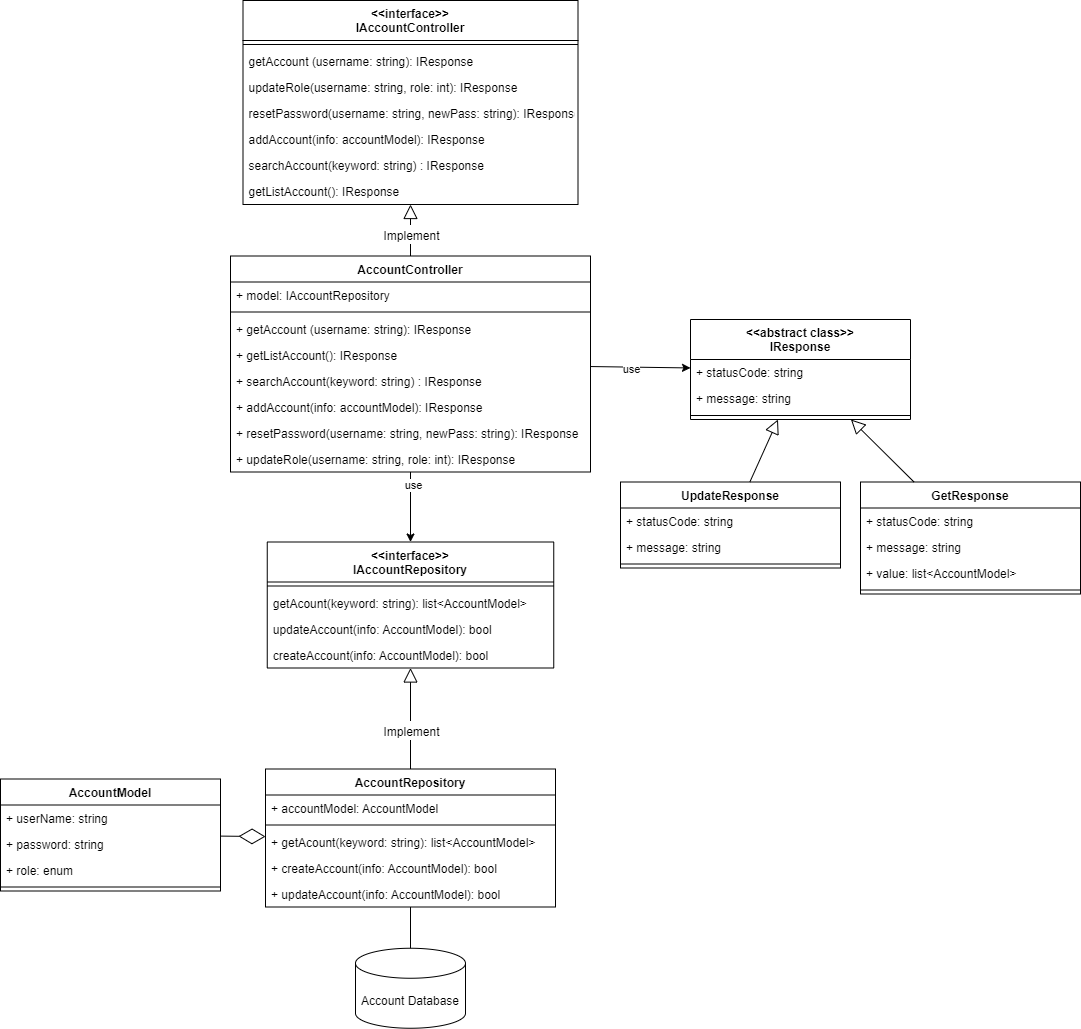

The diagram above was exported from draw.io. Its source (the exported page's mxGraphModel, read from the mxfile embedded in the PNG):
<mxGraphModel dx="7424" dy="6767" grid="1" gridSize="10" guides="1" tooltips="1" connect="1" arrows="1" fold="1" page="1" pageScale="1" pageWidth="3300" pageHeight="4681" math="0" shadow="0">
  <root>
    <mxCell id="0" />
    <mxCell id="1" parent="0" />
    <mxCell id="2" style="edgeStyle=none;rounded=0;orthogonalLoop=1;jettySize=auto;html=1;fontSize=16;startArrow=none;startFill=0;endArrow=classic;endFill=1;" edge="1" source="6" target="23" parent="1">
      <mxGeometry relative="1" as="geometry" />
    </mxCell>
    <mxCell id="3" value="use" style="edgeLabel;html=1;align=center;verticalAlign=middle;resizable=0;points=[];" connectable="0" vertex="1" parent="2">
      <mxGeometry x="-0.6608" y="2" relative="1" as="geometry">
        <mxPoint as="offset" />
      </mxGeometry>
    </mxCell>
    <mxCell id="4" style="edgeStyle=none;rounded=0;orthogonalLoop=1;jettySize=auto;html=1;endArrow=classic;endFill=1;" edge="1" source="6" target="45" parent="1">
      <mxGeometry relative="1" as="geometry" />
    </mxCell>
    <mxCell id="5" value="use" style="edgeLabel;html=1;align=center;verticalAlign=middle;resizable=0;points=[];" connectable="0" vertex="1" parent="4">
      <mxGeometry x="-0.218" y="-1" relative="1" as="geometry">
        <mxPoint as="offset" />
      </mxGeometry>
    </mxCell>
    <mxCell id="6" value="AccountController" style="swimlane;fontStyle=1;align=center;verticalAlign=top;childLayout=stackLayout;horizontal=1;startSize=26;horizontalStack=0;resizeParent=1;resizeParentMax=0;resizeLast=0;collapsible=1;marginBottom=0;" vertex="1" parent="1">
      <mxGeometry x="3452" y="1179.5" width="360" height="216" as="geometry" />
    </mxCell>
    <mxCell id="7" value="+ model: IAccountRepository" style="text;strokeColor=none;fillColor=none;align=left;verticalAlign=top;spacingLeft=4;spacingRight=4;overflow=hidden;rotatable=0;points=[[0,0.5],[1,0.5]];portConstraint=eastwest;" vertex="1" parent="6">
      <mxGeometry y="26" width="360" height="26" as="geometry" />
    </mxCell>
    <mxCell id="8" value="" style="line;strokeWidth=1;fillColor=none;align=left;verticalAlign=middle;spacingTop=-1;spacingLeft=3;spacingRight=3;rotatable=0;labelPosition=right;points=[];portConstraint=eastwest;strokeColor=inherit;" vertex="1" parent="6">
      <mxGeometry y="52" width="360" height="8" as="geometry" />
    </mxCell>
    <mxCell id="9" value="+ getAccount (username: string): IResponse" style="text;strokeColor=none;fillColor=none;align=left;verticalAlign=top;spacingLeft=4;spacingRight=4;overflow=hidden;rotatable=0;points=[[0,0.5],[1,0.5]];portConstraint=eastwest;" vertex="1" parent="6">
      <mxGeometry y="60" width="360" height="26" as="geometry" />
    </mxCell>
    <mxCell id="10" value="+ getListAccount(): IResponse" style="text;strokeColor=none;fillColor=none;align=left;verticalAlign=top;spacingLeft=4;spacingRight=4;overflow=hidden;rotatable=0;points=[[0,0.5],[1,0.5]];portConstraint=eastwest;" vertex="1" parent="6">
      <mxGeometry y="86" width="360" height="26" as="geometry" />
    </mxCell>
    <mxCell id="11" value="+ searchAccount(keyword: string) : IResponse" style="text;strokeColor=none;fillColor=none;align=left;verticalAlign=top;spacingLeft=4;spacingRight=4;overflow=hidden;rotatable=0;points=[[0,0.5],[1,0.5]];portConstraint=eastwest;" vertex="1" parent="6">
      <mxGeometry y="112" width="360" height="26" as="geometry" />
    </mxCell>
    <mxCell id="12" value="+ addAccount(info: accountModel): IResponse&#10;" style="text;strokeColor=none;fillColor=none;align=left;verticalAlign=top;spacingLeft=4;spacingRight=4;overflow=hidden;rotatable=0;points=[[0,0.5],[1,0.5]];portConstraint=eastwest;" vertex="1" parent="6">
      <mxGeometry y="138" width="360" height="26" as="geometry" />
    </mxCell>
    <mxCell id="13" value="+ resetPassword(username: string, newPass: string): IResponse" style="text;strokeColor=none;fillColor=none;align=left;verticalAlign=top;spacingLeft=4;spacingRight=4;overflow=hidden;rotatable=0;points=[[0,0.5],[1,0.5]];portConstraint=eastwest;" vertex="1" parent="6">
      <mxGeometry y="164" width="360" height="26" as="geometry" />
    </mxCell>
    <mxCell id="14" value="+ updateRole(username: string, role: int): IResponse" style="text;strokeColor=none;fillColor=none;align=left;verticalAlign=top;spacingLeft=4;spacingRight=4;overflow=hidden;rotatable=0;points=[[0,0.5],[1,0.5]];portConstraint=eastwest;" vertex="1" parent="6">
      <mxGeometry y="190" width="360" height="26" as="geometry" />
    </mxCell>
    <mxCell id="15" value="AccountRepository" style="swimlane;fontStyle=1;align=center;verticalAlign=top;childLayout=stackLayout;horizontal=1;startSize=26;horizontalStack=0;resizeParent=1;resizeParentMax=0;resizeLast=0;collapsible=1;marginBottom=0;" vertex="1" parent="1">
      <mxGeometry x="3487" y="1692.5" width="290" height="138" as="geometry" />
    </mxCell>
    <mxCell id="16" value="+ accountModel: AccountModel" style="text;strokeColor=none;fillColor=none;align=left;verticalAlign=top;spacingLeft=4;spacingRight=4;overflow=hidden;rotatable=0;points=[[0,0.5],[1,0.5]];portConstraint=eastwest;" vertex="1" parent="15">
      <mxGeometry y="26" width="290" height="26" as="geometry" />
    </mxCell>
    <mxCell id="17" value="" style="line;strokeWidth=1;fillColor=none;align=left;verticalAlign=middle;spacingTop=-1;spacingLeft=3;spacingRight=3;rotatable=0;labelPosition=right;points=[];portConstraint=eastwest;strokeColor=inherit;" vertex="1" parent="15">
      <mxGeometry y="52" width="290" height="8" as="geometry" />
    </mxCell>
    <mxCell id="18" value="+ getAcount(keyword: string): list&lt;AccountModel&gt;" style="text;strokeColor=none;fillColor=none;align=left;verticalAlign=top;spacingLeft=4;spacingRight=4;overflow=hidden;rotatable=0;points=[[0,0.5],[1,0.5]];portConstraint=eastwest;" vertex="1" parent="15">
      <mxGeometry y="60" width="290" height="26" as="geometry" />
    </mxCell>
    <mxCell id="19" value="+ createAccount(info: AccountModel): bool&#10;" style="text;strokeColor=none;fillColor=none;align=left;verticalAlign=top;spacingLeft=4;spacingRight=4;overflow=hidden;rotatable=0;points=[[0,0.5],[1,0.5]];portConstraint=eastwest;" vertex="1" parent="15">
      <mxGeometry y="86" width="290" height="26" as="geometry" />
    </mxCell>
    <mxCell id="20" value="+ updateAccount(info: AccountModel): bool" style="text;strokeColor=none;fillColor=none;align=left;verticalAlign=top;spacingLeft=4;spacingRight=4;overflow=hidden;rotatable=0;points=[[0,0.5],[1,0.5]];portConstraint=eastwest;" vertex="1" parent="15">
      <mxGeometry y="112" width="290" height="26" as="geometry" />
    </mxCell>
    <mxCell id="21" value="Account Database" style="shape=cylinder3;whiteSpace=wrap;html=1;boundedLbl=1;backgroundOutline=1;size=15;" vertex="1" parent="1">
      <mxGeometry x="3577" y="1871.75" width="110" height="80" as="geometry" />
    </mxCell>
    <mxCell id="22" style="rounded=0;orthogonalLoop=1;jettySize=auto;html=1;startArrow=none;startFill=0;endArrow=none;endFill=0;" edge="1" source="15" target="21" parent="1">
      <mxGeometry relative="1" as="geometry" />
    </mxCell>
    <mxCell id="23" value="&lt;&lt;interface&gt;&gt;&#10;IAccountRepository" style="swimlane;fontStyle=1;align=center;verticalAlign=top;childLayout=stackLayout;horizontal=1;startSize=40;horizontalStack=0;resizeParent=1;resizeParentMax=0;resizeLast=0;collapsible=1;marginBottom=0;" vertex="1" parent="1">
      <mxGeometry x="3488.75" y="1465.5" width="286.5" height="126" as="geometry" />
    </mxCell>
    <mxCell id="24" value="" style="line;strokeWidth=1;fillColor=none;align=left;verticalAlign=middle;spacingTop=-1;spacingLeft=3;spacingRight=3;rotatable=0;labelPosition=right;points=[];portConstraint=eastwest;strokeColor=inherit;" vertex="1" parent="23">
      <mxGeometry y="40" width="286.5" height="8" as="geometry" />
    </mxCell>
    <mxCell id="25" value="getAcount(keyword: string): list&lt;AccountModel&gt;" style="text;strokeColor=none;fillColor=none;align=left;verticalAlign=top;spacingLeft=4;spacingRight=4;overflow=hidden;rotatable=0;points=[[0,0.5],[1,0.5]];portConstraint=eastwest;" vertex="1" parent="23">
      <mxGeometry y="48" width="286.5" height="26" as="geometry" />
    </mxCell>
    <mxCell id="26" value="updateAccount(info: AccountModel): bool" style="text;strokeColor=none;fillColor=none;align=left;verticalAlign=top;spacingLeft=4;spacingRight=4;overflow=hidden;rotatable=0;points=[[0,0.5],[1,0.5]];portConstraint=eastwest;" vertex="1" parent="23">
      <mxGeometry y="74" width="286.5" height="26" as="geometry" />
    </mxCell>
    <mxCell id="27" value="createAccount(info: AccountModel): bool&#10;" style="text;strokeColor=none;fillColor=none;align=left;verticalAlign=top;spacingLeft=4;spacingRight=4;overflow=hidden;rotatable=0;points=[[0,0.5],[1,0.5]];portConstraint=eastwest;" vertex="1" parent="23">
      <mxGeometry y="100" width="286.5" height="26" as="geometry" />
    </mxCell>
    <mxCell id="28" value="" style="endArrow=block;endFill=0;endSize=12;html=1;rounded=0;fontSize=16;" edge="1" source="15" target="23" parent="1">
      <mxGeometry width="160" relative="1" as="geometry">
        <mxPoint x="3394.5" y="1411.5" as="sourcePoint" />
        <mxPoint x="3554.5" y="1411.5" as="targetPoint" />
      </mxGeometry>
    </mxCell>
    <mxCell id="29" value="&lt;font style=&quot;font-size: 12px;&quot;&gt;Implement&lt;/font&gt;" style="edgeLabel;html=1;align=center;verticalAlign=middle;resizable=0;points=[];fontSize=16;" connectable="0" vertex="1" parent="28">
      <mxGeometry x="-0.3208" y="-3" relative="1" as="geometry">
        <mxPoint x="-3" y="-6" as="offset" />
      </mxGeometry>
    </mxCell>
    <mxCell id="30" value="AccountModel" style="swimlane;fontStyle=1;align=center;verticalAlign=top;childLayout=stackLayout;horizontal=1;startSize=26;horizontalStack=0;resizeParent=1;resizeParentMax=0;resizeLast=0;collapsible=1;marginBottom=0;" vertex="1" parent="1">
      <mxGeometry x="3222" y="1702.5" width="220" height="112" as="geometry" />
    </mxCell>
    <mxCell id="31" value="+ userName: string" style="text;strokeColor=none;fillColor=none;align=left;verticalAlign=top;spacingLeft=4;spacingRight=4;overflow=hidden;rotatable=0;points=[[0,0.5],[1,0.5]];portConstraint=eastwest;" vertex="1" parent="30">
      <mxGeometry y="26" width="220" height="26" as="geometry" />
    </mxCell>
    <mxCell id="32" value="+ password: string" style="text;strokeColor=none;fillColor=none;align=left;verticalAlign=top;spacingLeft=4;spacingRight=4;overflow=hidden;rotatable=0;points=[[0,0.5],[1,0.5]];portConstraint=eastwest;" vertex="1" parent="30">
      <mxGeometry y="52" width="220" height="26" as="geometry" />
    </mxCell>
    <mxCell id="33" value="+ role: enum" style="text;strokeColor=none;fillColor=none;align=left;verticalAlign=top;spacingLeft=4;spacingRight=4;overflow=hidden;rotatable=0;points=[[0,0.5],[1,0.5]];portConstraint=eastwest;" vertex="1" parent="30">
      <mxGeometry y="78" width="220" height="26" as="geometry" />
    </mxCell>
    <mxCell id="34" value="" style="line;strokeWidth=1;fillColor=none;align=left;verticalAlign=middle;spacingTop=-1;spacingLeft=3;spacingRight=3;rotatable=0;labelPosition=right;points=[];portConstraint=eastwest;strokeColor=inherit;" vertex="1" parent="30">
      <mxGeometry y="104" width="220" height="8" as="geometry" />
    </mxCell>
    <mxCell id="35" value="" style="endArrow=block;endFill=0;endSize=12;html=1;rounded=0;fontSize=16;" edge="1" source="6" target="37" parent="1">
      <mxGeometry width="160" relative="1" as="geometry">
        <mxPoint x="3577" y="1451.5" as="sourcePoint" />
        <mxPoint x="3617" y="1147" as="targetPoint" />
      </mxGeometry>
    </mxCell>
    <mxCell id="36" value="&lt;font style=&quot;font-size: 12px;&quot;&gt;Implement&lt;/font&gt;" style="edgeLabel;html=1;align=center;verticalAlign=middle;resizable=0;points=[];fontSize=16;" connectable="0" vertex="1" parent="35">
      <mxGeometry x="-0.3208" y="-3" relative="1" as="geometry">
        <mxPoint x="-3" y="-5" as="offset" />
      </mxGeometry>
    </mxCell>
    <mxCell id="37" value="&lt;&lt;interface&gt;&gt;&#10;IAccountController" style="swimlane;fontStyle=1;align=center;verticalAlign=top;childLayout=stackLayout;horizontal=1;startSize=40;horizontalStack=0;resizeParent=1;resizeParentMax=0;resizeLast=0;collapsible=1;marginBottom=0;" vertex="1" parent="1">
      <mxGeometry x="3464.5" y="924" width="335" height="204" as="geometry" />
    </mxCell>
    <mxCell id="38" value="" style="line;strokeWidth=1;fillColor=none;align=left;verticalAlign=middle;spacingTop=-1;spacingLeft=3;spacingRight=3;rotatable=0;labelPosition=right;points=[];portConstraint=eastwest;strokeColor=inherit;" vertex="1" parent="37">
      <mxGeometry y="40" width="335" height="8" as="geometry" />
    </mxCell>
    <mxCell id="39" value="getAccount (username: string): IResponse" style="text;strokeColor=none;fillColor=none;align=left;verticalAlign=top;spacingLeft=4;spacingRight=4;overflow=hidden;rotatable=0;points=[[0,0.5],[1,0.5]];portConstraint=eastwest;" vertex="1" parent="37">
      <mxGeometry y="48" width="335" height="26" as="geometry" />
    </mxCell>
    <mxCell id="40" value="updateRole(username: string, role: int): IResponse" style="text;strokeColor=none;fillColor=none;align=left;verticalAlign=top;spacingLeft=4;spacingRight=4;overflow=hidden;rotatable=0;points=[[0,0.5],[1,0.5]];portConstraint=eastwest;" vertex="1" parent="37">
      <mxGeometry y="74" width="335" height="26" as="geometry" />
    </mxCell>
    <mxCell id="41" value="resetPassword(username: string, newPass: string): IResponse" style="text;strokeColor=none;fillColor=none;align=left;verticalAlign=top;spacingLeft=4;spacingRight=4;overflow=hidden;rotatable=0;points=[[0,0.5],[1,0.5]];portConstraint=eastwest;" vertex="1" parent="37">
      <mxGeometry y="100" width="335" height="26" as="geometry" />
    </mxCell>
    <mxCell id="42" value="addAccount(info: accountModel): IResponse&#10;" style="text;strokeColor=none;fillColor=none;align=left;verticalAlign=top;spacingLeft=4;spacingRight=4;overflow=hidden;rotatable=0;points=[[0,0.5],[1,0.5]];portConstraint=eastwest;" vertex="1" parent="37">
      <mxGeometry y="126" width="335" height="26" as="geometry" />
    </mxCell>
    <mxCell id="43" value="searchAccount(keyword: string) : IResponse" style="text;strokeColor=none;fillColor=none;align=left;verticalAlign=top;spacingLeft=4;spacingRight=4;overflow=hidden;rotatable=0;points=[[0,0.5],[1,0.5]];portConstraint=eastwest;" vertex="1" parent="37">
      <mxGeometry y="152" width="335" height="26" as="geometry" />
    </mxCell>
    <mxCell id="44" value="getListAccount(): IResponse" style="text;strokeColor=none;fillColor=none;align=left;verticalAlign=top;spacingLeft=4;spacingRight=4;overflow=hidden;rotatable=0;points=[[0,0.5],[1,0.5]];portConstraint=eastwest;" vertex="1" parent="37">
      <mxGeometry y="178" width="335" height="26" as="geometry" />
    </mxCell>
    <mxCell id="45" value="&lt;&lt;abstract class&gt;&gt;&#10;IResponse" style="swimlane;fontStyle=1;align=center;verticalAlign=top;childLayout=stackLayout;horizontal=1;startSize=40;horizontalStack=0;resizeParent=1;resizeParentMax=0;resizeLast=0;collapsible=1;marginBottom=0;" vertex="1" parent="1">
      <mxGeometry x="3912" y="1243" width="220" height="100" as="geometry" />
    </mxCell>
    <mxCell id="46" value="+ statusCode: string" style="text;strokeColor=none;fillColor=none;align=left;verticalAlign=top;spacingLeft=4;spacingRight=4;overflow=hidden;rotatable=0;points=[[0,0.5],[1,0.5]];portConstraint=eastwest;" vertex="1" parent="45">
      <mxGeometry y="40" width="220" height="26" as="geometry" />
    </mxCell>
    <mxCell id="47" value="+ message: string" style="text;strokeColor=none;fillColor=none;align=left;verticalAlign=top;spacingLeft=4;spacingRight=4;overflow=hidden;rotatable=0;points=[[0,0.5],[1,0.5]];portConstraint=eastwest;" vertex="1" parent="45">
      <mxGeometry y="66" width="220" height="26" as="geometry" />
    </mxCell>
    <mxCell id="48" value="" style="line;strokeWidth=1;fillColor=none;align=left;verticalAlign=middle;spacingTop=-1;spacingLeft=3;spacingRight=3;rotatable=0;labelPosition=right;points=[];portConstraint=eastwest;strokeColor=inherit;" vertex="1" parent="45">
      <mxGeometry y="92" width="220" height="8" as="geometry" />
    </mxCell>
    <mxCell id="49" value="UpdateResponse" style="swimlane;fontStyle=1;align=center;verticalAlign=top;childLayout=stackLayout;horizontal=1;startSize=26;horizontalStack=0;resizeParent=1;resizeParentMax=0;resizeLast=0;collapsible=1;marginBottom=0;" vertex="1" parent="1">
      <mxGeometry x="3842" y="1405.5" width="220" height="86" as="geometry" />
    </mxCell>
    <mxCell id="50" value="+ statusCode: string" style="text;strokeColor=none;fillColor=none;align=left;verticalAlign=top;spacingLeft=4;spacingRight=4;overflow=hidden;rotatable=0;points=[[0,0.5],[1,0.5]];portConstraint=eastwest;" vertex="1" parent="49">
      <mxGeometry y="26" width="220" height="26" as="geometry" />
    </mxCell>
    <mxCell id="51" value="+ message: string" style="text;strokeColor=none;fillColor=none;align=left;verticalAlign=top;spacingLeft=4;spacingRight=4;overflow=hidden;rotatable=0;points=[[0,0.5],[1,0.5]];portConstraint=eastwest;" vertex="1" parent="49">
      <mxGeometry y="52" width="220" height="26" as="geometry" />
    </mxCell>
    <mxCell id="52" value="" style="line;strokeWidth=1;fillColor=none;align=left;verticalAlign=middle;spacingTop=-1;spacingLeft=3;spacingRight=3;rotatable=0;labelPosition=right;points=[];portConstraint=eastwest;strokeColor=inherit;" vertex="1" parent="49">
      <mxGeometry y="78" width="220" height="8" as="geometry" />
    </mxCell>
    <mxCell id="53" value="GetResponse" style="swimlane;fontStyle=1;align=center;verticalAlign=top;childLayout=stackLayout;horizontal=1;startSize=26;horizontalStack=0;resizeParent=1;resizeParentMax=0;resizeLast=0;collapsible=1;marginBottom=0;" vertex="1" parent="1">
      <mxGeometry x="4082" y="1405.5" width="220" height="112" as="geometry" />
    </mxCell>
    <mxCell id="54" value="+ statusCode: string" style="text;strokeColor=none;fillColor=none;align=left;verticalAlign=top;spacingLeft=4;spacingRight=4;overflow=hidden;rotatable=0;points=[[0,0.5],[1,0.5]];portConstraint=eastwest;" vertex="1" parent="53">
      <mxGeometry y="26" width="220" height="26" as="geometry" />
    </mxCell>
    <mxCell id="55" value="+ message: string" style="text;strokeColor=none;fillColor=none;align=left;verticalAlign=top;spacingLeft=4;spacingRight=4;overflow=hidden;rotatable=0;points=[[0,0.5],[1,0.5]];portConstraint=eastwest;" vertex="1" parent="53">
      <mxGeometry y="52" width="220" height="26" as="geometry" />
    </mxCell>
    <mxCell id="56" value="+ value: list&lt;AccountModel&gt;" style="text;strokeColor=none;fillColor=none;align=left;verticalAlign=top;spacingLeft=4;spacingRight=4;overflow=hidden;rotatable=0;points=[[0,0.5],[1,0.5]];portConstraint=eastwest;" vertex="1" parent="53">
      <mxGeometry y="78" width="220" height="26" as="geometry" />
    </mxCell>
    <mxCell id="57" value="" style="line;strokeWidth=1;fillColor=none;align=left;verticalAlign=middle;spacingTop=-1;spacingLeft=3;spacingRight=3;rotatable=0;labelPosition=right;points=[];portConstraint=eastwest;strokeColor=inherit;" vertex="1" parent="53">
      <mxGeometry y="104" width="220" height="8" as="geometry" />
    </mxCell>
    <mxCell id="58" value="" style="endArrow=block;endFill=0;endSize=12;html=1;rounded=0;fontSize=16;" edge="1" source="53" target="45" parent="1">
      <mxGeometry width="160" relative="1" as="geometry">
        <mxPoint x="4443.154266958425" y="1811.5" as="sourcePoint" />
        <mxPoint x="4442.210612691467" y="1753.9999999999995" as="targetPoint" />
      </mxGeometry>
    </mxCell>
    <mxCell id="59" value="" style="endArrow=block;endFill=0;endSize=12;html=1;rounded=0;fontSize=16;" edge="1" source="49" target="45" parent="1">
      <mxGeometry width="160" relative="1" as="geometry">
        <mxPoint x="4129.91" y="1558.5" as="sourcePoint" />
        <mxPoint x="4073.2700000000004" y="1470" as="targetPoint" />
      </mxGeometry>
    </mxCell>
    <mxCell id="60" style="edgeStyle=none;rounded=0;orthogonalLoop=1;jettySize=auto;html=1;fontSize=12;startArrow=none;startFill=0;endArrow=diamondThin;endFill=0;endSize=24;startSize=6;" edge="1" source="30" target="15" parent="1">
      <mxGeometry relative="1" as="geometry">
        <mxPoint x="3142" y="1768" as="sourcePoint" />
        <mxPoint x="2487" y="1860.4426408772465" as="targetPoint" />
      </mxGeometry>
    </mxCell>
  </root>
</mxGraphModel>